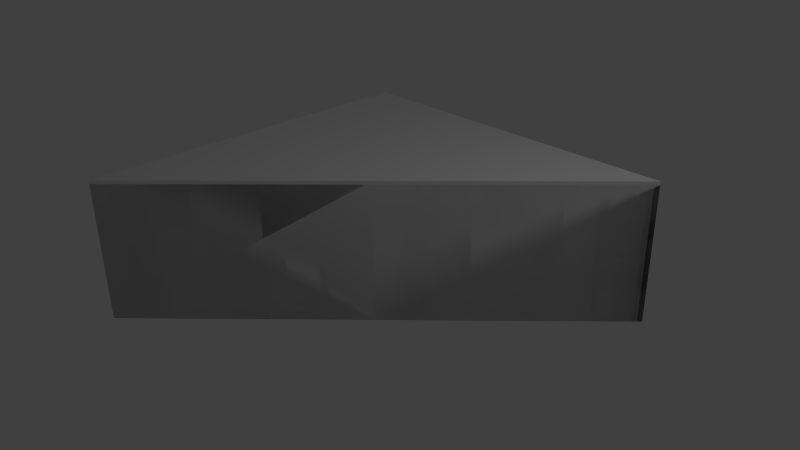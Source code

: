 # Source: f_5x5_Lsq_corner.blend  (saved by Blender 2.69.0; exported with 4.5.12 LTS)
import bpy
from mathutils import Matrix  # noqa: F401  (used for matrix-valued properties, if any)

bpy.ops.wm.read_factory_settings(use_empty=True)
scene = bpy.context.scene
scene.name = 'Scene'

# ---- collections
col_collection_1 = bpy.data.collections.new('Collection 1'); scene.collection.children.link(col_collection_1)

# ---- materials (node trees are filled in below, after node groups)
mat_material = bpy.data.materials.new('Material')
mat_material.alpha_threshold = 0.0
mat_material.use_transparent_shadow = False
mat_material.roughness = 0.5
mat_material.line_color = (0.0, 0.0, 0.0, 1.0)

# ---- material node trees

# ---- world
world_world = bpy.data.worlds.new('World'); scene.world = world_world
world_world.color = (0.05088, 0.05088, 0.05088)
world_world.use_sun_shadow = False
world_world.sun_shadow_jitter_overblur = 0.0
world_world.cycles.sampling_method = 'MANUAL'
world_world.cycles.sample_map_resolution = 256

# ---- cameras
cam_camera = bpy.data.cameras.new('Camera')
cam_camera.clip_end = 100.0
cam_camera.lens = 35.0
cam_camera.sensor_width = 32.0
cam_camera.sensor_height = 18.0
cam_camera.ortho_scale = 7.314
cam_camera.dof.focus_distance = 0.0
cam_camera.dof.aperture_fstop = 128.0

# ---- lights
light_lamp = bpy.data.lights.new('Lamp', 'POINT')
light_lamp.transmission_factor = 0.0
light_lamp.cutoff_distance = 30.0
light_lamp.energy = 100.0
light_lamp.shadow_buffer_clip_start = 1.001
light_lamp.shadow_soft_size = 0.1
light_lamp.shadow_maximum_resolution = 0.006
light_lamp.use_absolute_resolution = True
light_lamp.cycles.use_multiple_importance_sampling = False

# ---- meshes
me_cube_001 = bpy.data.meshes.new('Cube.001')
me_cube_001.from_pydata([(-2.5, -2.5, -1.0), (-2.5, 2.5, -1.0), (2.5, 2.5, -1.0), (0.0, 0.0, -1.0), (-2.5, -2.5, 1.025), (-2.5, 2.5, 1.025), (2.5, 2.5, 1.025), (0.0, 0.0, 1.025)], [], [(4, 5, 1, 0), (5, 6, 2, 1), (6, 7, 3, 2), (7, 4, 0, 3), (0, 1, 2, 3), (7, 6, 5, 4)])
me_cube_001.use_remesh_preserve_volume = False
me_cube_001.use_remesh_preserve_attributes = False
me_cube_001.use_mirror_vertex_groups = False
me_cube_001.update()
me_cube = bpy.data.meshes.new('Cube')
me_cube.from_pydata([(0.0, 0.0, -1.0), (-2.5, 2.5, -1.0), (2.5, 2.5, 0.975), (2.5, 2.5, -1.0), (-2.5, -2.5, -1.0), (-2.5, -2.5, 0.975), (-1.669e-06, -1.431e-06, 0.975), (-2.5, 2.5, 0.975), (2.469, 2.481, 1.0), (-2.481, -2.469, 1.0), (-0.006252, 0.006249, 1.0), (-2.481, 2.481, 1.0)], [], [(2, 6, 0, 3), (2, 3, 1, 7), (4, 5, 7, 1), (0, 6, 5, 4), (3, 0, 4, 1), (6, 2, 8, 10), (9, 10, 8, 11), (2, 7, 11, 8), (7, 5, 9, 11), (5, 6, 10, 9)])
_uv = me_cube.uv_layers.new(name='UVMap.001')
_uv.uv.foreach_set('vector', [0.6055, 0.9524, 0.3341, 0.9524, 0.3341, 0.8008, 0.6055, 0.8008, 0.7668, 0.5596, 0.9183, 0.5596, 0.9183, 0.9433, 0.7668, 0.9433, 0.2912, 0.7094, 0.2912, 0.5578, 0.6748, 0.5578, 0.6748, 0.7094, 0.3341, 0.8008, 0.3341, 0.9524, 0.06283, 0.9524, 0.06283, 0.8008, 0.5232, 0.4448, 0.715, 0.253, 0.9069, 0.06111, 0.9069, 0.4448, 0.3724, 0.3742, 0.06238, 0.6842, 0.07168, 0.6566, 0.3633, 0.3649, 0.6548, 0.07327, 0.3633, 0.3649, 0.07168, 0.6566, 0.07161, 0.07334, 0.04929, 0.6866, 0.04934, 0.05958, 0.07161, 0.07334, 0.07168, 0.6566, 0.05372, 0.05093, 0.678, 0.05093, 0.6548, 0.07327, 0.07161, 0.07334, 0.6867, 0.05995, 0.3725, 0.3741, 0.3633, 0.3649, 0.6548, 0.07327])
_uv.active_render = True
_uv = me_cube.uv_layers.new(name='UV coord')
_uv.uv.foreach_set('vector', [0.6055, 0.9524, 0.3341, 0.9524, 0.3341, 0.8008, 0.6055, 0.8008, 0.7668, 0.5596, 0.9183, 0.5596, 0.9183, 0.9433, 0.7668, 0.9433, 0.2912, 0.7094, 0.2912, 0.5578, 0.6748, 0.5578, 0.6748, 0.7094, 0.3341, 0.8008, 0.3341, 0.9524, 0.06283, 0.9524, 0.06283, 0.8008, 0.5232, 0.4448, 0.715, 0.253, 0.9069, 0.06111, 0.9069, 0.4448, 0.3724, 0.3742, 0.06238, 0.6842, 0.07168, 0.6566, 0.3633, 0.3649, 0.6548, 0.07327, 0.3633, 0.3649, 0.07168, 0.6566, 0.07161, 0.07334, 0.04929, 0.6866, 0.04934, 0.05958, 0.07161, 0.07334, 0.07168, 0.6566, 0.05372, 0.05093, 0.678, 0.05093, 0.6548, 0.07327, 0.07161, 0.07334, 0.6867, 0.05995, 0.3725, 0.3741, 0.3633, 0.3649, 0.6548, 0.07327])
me_cube.materials.append(mat_material)
me_cube.use_remesh_preserve_volume = False
me_cube.use_remesh_preserve_attributes = False
me_cube.use_mirror_vertex_groups = False
me_cube.update()

# ---- objects
ob_ucx_f_5x5_lsq_corner = bpy.data.objects.new('UCX_f_5x5_Lsq_corner', me_cube_001)
ob_f_5x5_lsq_corner = bpy.data.objects.new('f_5x5_Lsq_corner', me_cube)
ob_lamp = bpy.data.objects.new('Lamp', light_lamp)
ob_camera = bpy.data.objects.new('Camera', cam_camera)

# ---- transforms, parenting, visibility, modifiers, constraints
ob_ucx_f_5x5_lsq_corner.location = (0.0, 0.0, 0.0)
ob_ucx_f_5x5_lsq_corner.hide_viewport = True
ob_ucx_f_5x5_lsq_corner.lineart.crease_threshold = 0.0
ob_f_5x5_lsq_corner.location = (0.0, 0.0, 0.0)
ob_f_5x5_lsq_corner.lock_rotations_4d = False
ob_f_5x5_lsq_corner.empty_display_type = 'ARROWS'
ob_f_5x5_lsq_corner.lineart.crease_threshold = 0.0
ob_lamp.location = (4.076, 1.005, 5.904)
ob_lamp.rotation_euler = (0.6503, 0.05522, 1.866)
ob_lamp.lock_rotations_4d = False
ob_lamp.empty_display_type = 'ARROWS'
ob_lamp.color = (0.0, 0.0, 0.0, 0.0)
ob_lamp.hide_viewport = True
ob_lamp.lineart.crease_threshold = 0.0
ob_camera.location = (7.481, -6.508, 5.344)
ob_camera.rotation_euler = (1.109, 0.01082, 0.8149)
ob_camera.lock_rotations_4d = False
ob_camera.empty_display_type = 'ARROWS'
ob_camera.color = (0.0, 0.0, 0.0, 0.0)
ob_camera.hide_viewport = True
ob_camera.display_type = 'WIRE'
ob_camera.lineart.crease_threshold = 0.0

# ---- collection membership
col_collection_1.objects.link(ob_ucx_f_5x5_lsq_corner)
col_collection_1.objects.link(ob_f_5x5_lsq_corner)
col_collection_1.objects.link(ob_lamp)
col_collection_1.objects.link(ob_camera)

# ---- scene / render settings (as saved in the file)
scene.camera = ob_camera
scene.frame_start = 1; scene.frame_end = 250; scene.frame_set(1)
scene.render.engine = 'BLENDER_EEVEE_NEXT'
scene.render.image_settings.compression = 90
scene.render.resolution_percentage = 50
scene.render.dither_intensity = 0.0
scene.cycles.use_denoising = False
scene.cycles.samples = 10
scene.cycles.sampling_pattern = 'TABULATED_SOBOL'
scene.cycles.light_sampling_threshold = 0.0
scene.cycles.use_adaptive_sampling = False
scene.cycles.use_light_tree = False
scene.cycles.blur_glossy = 0.0
scene.cycles.volume_bounces = 1
scene.cycles.pixel_filter_type = 'GAUSSIAN'
scene.cycles.sample_clamp_indirect = 0.0
scene.view_settings.view_transform = 'Standard'
bpy.context.view_layer.update()
